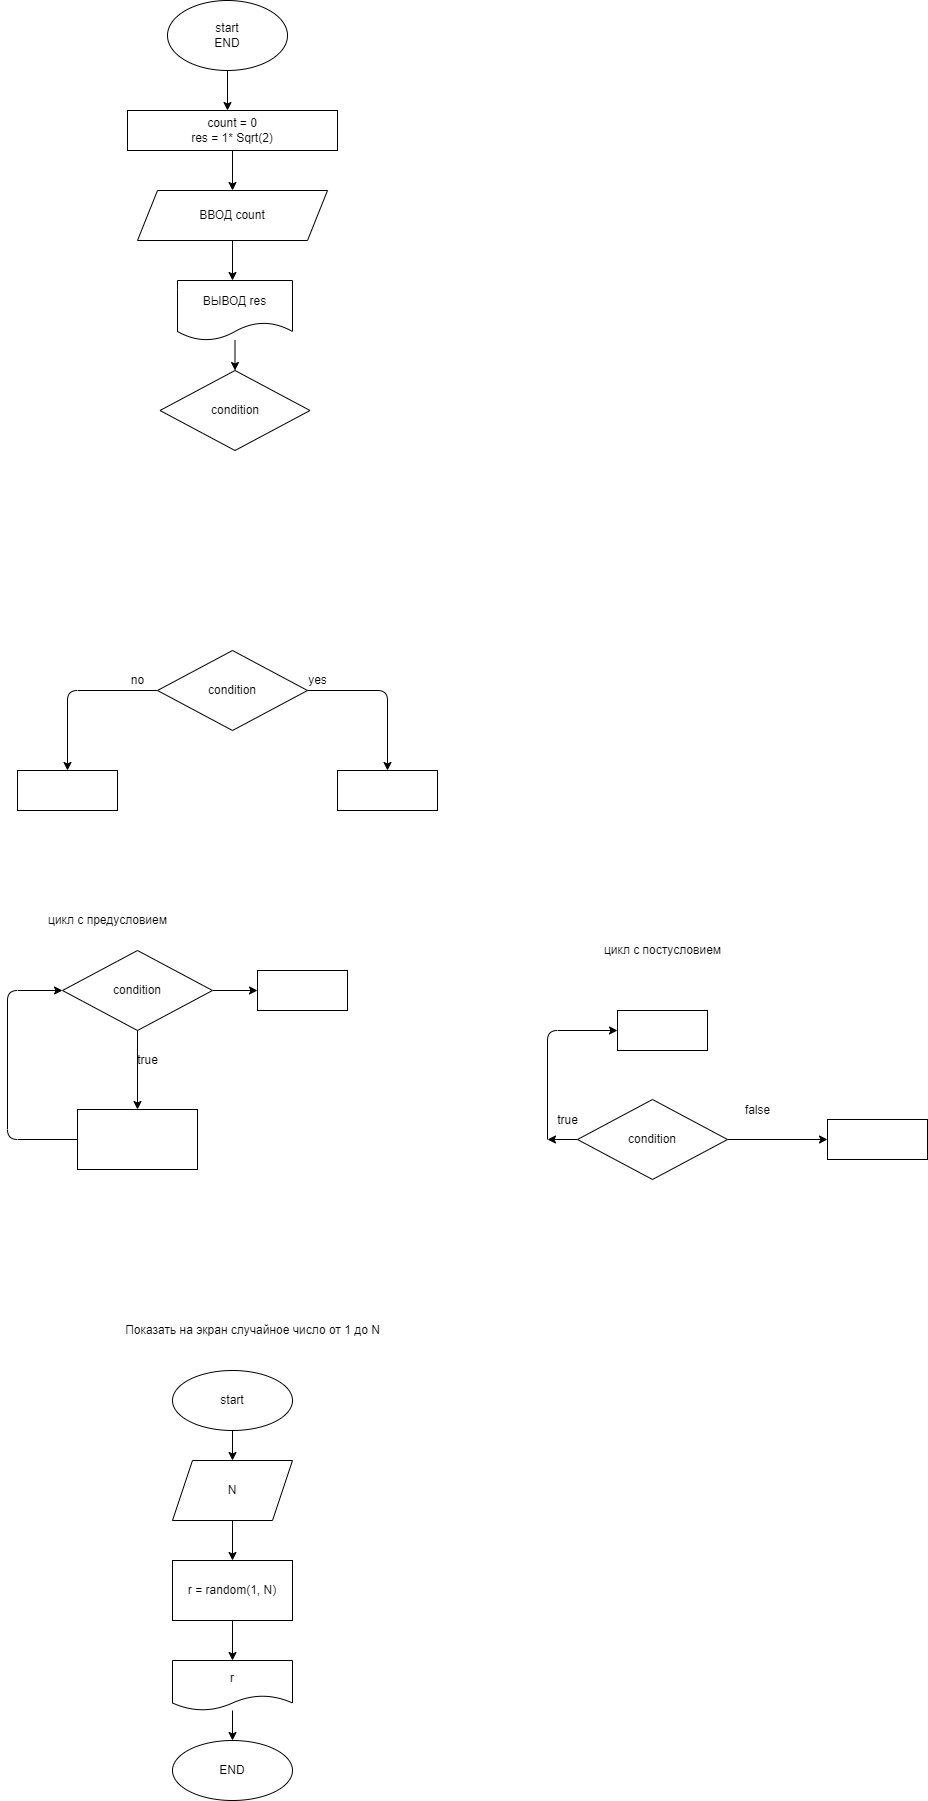

The diagram above was exported from draw.io. Its source (the exported page's mxGraphModel, read from the mxfile embedded in the PNG):
<mxGraphModel dx="367" dy="619" grid="1" gridSize="10" guides="1" tooltips="1" connect="1" arrows="1" fold="1" page="1" pageScale="1" pageWidth="827" pageHeight="1169" math="0" shadow="0">
  <root>
    <mxCell id="0" />
    <mxCell id="1" parent="0" />
    <mxCell id="3" style="edgeStyle=none;html=1;exitX=0.5;exitY=1;exitDx=0;exitDy=0;" parent="1" source="2" edge="1">
      <mxGeometry relative="1" as="geometry">
        <mxPoint x="240" y="170" as="targetPoint" />
      </mxGeometry>
    </mxCell>
    <mxCell id="2" value="start&lt;br&gt;END" style="ellipse;whiteSpace=wrap;html=1;" parent="1" vertex="1">
      <mxGeometry x="180" y="60" width="120" height="70" as="geometry" />
    </mxCell>
    <mxCell id="5" style="edgeStyle=none;html=1;" parent="1" source="4" edge="1">
      <mxGeometry relative="1" as="geometry">
        <mxPoint x="245" y="250" as="targetPoint" />
      </mxGeometry>
    </mxCell>
    <mxCell id="4" value="count = 0&lt;br&gt;res = 1* Sqrt(2)" style="whiteSpace=wrap;html=1;" parent="1" vertex="1">
      <mxGeometry x="140" y="170" width="210" height="40" as="geometry" />
    </mxCell>
    <mxCell id="7" style="edgeStyle=none;html=1;" parent="1" source="6" edge="1">
      <mxGeometry relative="1" as="geometry">
        <mxPoint x="245" y="340" as="targetPoint" />
      </mxGeometry>
    </mxCell>
    <mxCell id="6" value="ВВОД count" style="shape=parallelogram;perimeter=parallelogramPerimeter;whiteSpace=wrap;html=1;fixedSize=1;" parent="1" vertex="1">
      <mxGeometry x="150" y="250" width="190" height="50" as="geometry" />
    </mxCell>
    <mxCell id="9" style="edgeStyle=none;html=1;entryX=0.5;entryY=0;entryDx=0;entryDy=0;" parent="1" source="8" target="10" edge="1">
      <mxGeometry relative="1" as="geometry">
        <mxPoint x="248" y="420" as="targetPoint" />
      </mxGeometry>
    </mxCell>
    <mxCell id="8" value="ВЫВОД res" style="shape=document;whiteSpace=wrap;html=1;boundedLbl=1;" parent="1" vertex="1">
      <mxGeometry x="190" y="340" width="115" height="60" as="geometry" />
    </mxCell>
    <mxCell id="10" value="&lt;span&gt;condition&lt;/span&gt;" style="rhombus;whiteSpace=wrap;html=1;" parent="1" vertex="1">
      <mxGeometry x="172.5" y="430" width="150" height="80" as="geometry" />
    </mxCell>
    <mxCell id="15" style="edgeStyle=none;html=1;entryX=0.5;entryY=0;entryDx=0;entryDy=0;exitX=1;exitY=0.5;exitDx=0;exitDy=0;" parent="1" source="11" target="13" edge="1">
      <mxGeometry relative="1" as="geometry">
        <Array as="points">
          <mxPoint x="400" y="750" />
        </Array>
      </mxGeometry>
    </mxCell>
    <mxCell id="16" style="edgeStyle=none;html=1;entryX=0.5;entryY=0;entryDx=0;entryDy=0;exitX=0;exitY=0.5;exitDx=0;exitDy=0;" parent="1" source="11" target="14" edge="1">
      <mxGeometry relative="1" as="geometry">
        <Array as="points">
          <mxPoint x="80" y="750" />
        </Array>
      </mxGeometry>
    </mxCell>
    <mxCell id="11" value="condition" style="rhombus;whiteSpace=wrap;html=1;" parent="1" vertex="1">
      <mxGeometry x="170" y="710" width="150" height="80" as="geometry" />
    </mxCell>
    <mxCell id="13" value="" style="whiteSpace=wrap;html=1;" parent="1" vertex="1">
      <mxGeometry x="350" y="830" width="100" height="40" as="geometry" />
    </mxCell>
    <mxCell id="14" value="" style="whiteSpace=wrap;html=1;" parent="1" vertex="1">
      <mxGeometry x="30" y="830" width="100" height="40" as="geometry" />
    </mxCell>
    <mxCell id="17" value="yes" style="text;html=1;align=center;verticalAlign=middle;resizable=0;points=[];autosize=1;strokeColor=none;fillColor=none;" parent="1" vertex="1">
      <mxGeometry x="315" y="730" width="30" height="20" as="geometry" />
    </mxCell>
    <mxCell id="18" value="no" style="text;html=1;align=center;verticalAlign=middle;resizable=0;points=[];autosize=1;strokeColor=none;fillColor=none;" parent="1" vertex="1">
      <mxGeometry x="135" y="730" width="30" height="20" as="geometry" />
    </mxCell>
    <mxCell id="23" style="edgeStyle=none;html=1;exitX=0.5;exitY=1;exitDx=0;exitDy=0;entryX=0.5;entryY=0;entryDx=0;entryDy=0;" parent="1" source="19" target="22" edge="1">
      <mxGeometry relative="1" as="geometry" />
    </mxCell>
    <mxCell id="27" style="edgeStyle=none;html=1;exitX=1;exitY=0.5;exitDx=0;exitDy=0;entryX=0;entryY=0.5;entryDx=0;entryDy=0;" parent="1" source="19" target="26" edge="1">
      <mxGeometry relative="1" as="geometry" />
    </mxCell>
    <mxCell id="19" value="condition" style="rhombus;whiteSpace=wrap;html=1;" parent="1" vertex="1">
      <mxGeometry x="75" y="1010" width="150" height="80" as="geometry" />
    </mxCell>
    <mxCell id="20" value="цикл с предусловием" style="text;html=1;align=center;verticalAlign=middle;resizable=0;points=[];autosize=1;strokeColor=none;fillColor=none;" parent="1" vertex="1">
      <mxGeometry x="55" y="970" width="130" height="20" as="geometry" />
    </mxCell>
    <mxCell id="21" value="цикл с постусловием" style="text;html=1;align=center;verticalAlign=middle;resizable=0;points=[];autosize=1;strokeColor=none;fillColor=none;" parent="1" vertex="1">
      <mxGeometry x="610" y="1000" width="130" height="20" as="geometry" />
    </mxCell>
    <mxCell id="25" style="edgeStyle=none;html=1;exitX=0;exitY=0.5;exitDx=0;exitDy=0;entryX=0;entryY=0.5;entryDx=0;entryDy=0;" parent="1" source="22" target="19" edge="1">
      <mxGeometry relative="1" as="geometry">
        <mxPoint x="20" y="1040" as="targetPoint" />
        <Array as="points">
          <mxPoint x="20" y="1199" />
          <mxPoint x="20" y="1050" />
        </Array>
      </mxGeometry>
    </mxCell>
    <mxCell id="22" value="" style="whiteSpace=wrap;html=1;" parent="1" vertex="1">
      <mxGeometry x="90" y="1169" width="120" height="60" as="geometry" />
    </mxCell>
    <mxCell id="24" value="true" style="text;html=1;align=center;verticalAlign=middle;resizable=0;points=[];autosize=1;strokeColor=none;fillColor=none;" parent="1" vertex="1">
      <mxGeometry x="140" y="1110" width="40" height="20" as="geometry" />
    </mxCell>
    <mxCell id="26" value="" style="whiteSpace=wrap;html=1;" parent="1" vertex="1">
      <mxGeometry x="270" y="1030" width="90" height="40" as="geometry" />
    </mxCell>
    <mxCell id="30" style="edgeStyle=none;html=1;exitX=1;exitY=0.5;exitDx=0;exitDy=0;entryX=0;entryY=0.5;entryDx=0;entryDy=0;" parent="1" source="28" target="29" edge="1">
      <mxGeometry relative="1" as="geometry" />
    </mxCell>
    <mxCell id="33" style="edgeStyle=none;html=1;entryX=0;entryY=0.5;entryDx=0;entryDy=0;" parent="1" target="32" edge="1">
      <mxGeometry relative="1" as="geometry">
        <mxPoint x="560" y="1199" as="sourcePoint" />
        <Array as="points">
          <mxPoint x="560" y="1090" />
        </Array>
      </mxGeometry>
    </mxCell>
    <mxCell id="34" style="edgeStyle=none;html=1;exitX=0;exitY=0.5;exitDx=0;exitDy=0;" parent="1" source="28" edge="1">
      <mxGeometry relative="1" as="geometry">
        <mxPoint x="560" y="1199" as="targetPoint" />
      </mxGeometry>
    </mxCell>
    <mxCell id="28" value="condition" style="rhombus;whiteSpace=wrap;html=1;" parent="1" vertex="1">
      <mxGeometry x="590" y="1159" width="150" height="80" as="geometry" />
    </mxCell>
    <mxCell id="29" value="" style="whiteSpace=wrap;html=1;" parent="1" vertex="1">
      <mxGeometry x="840" y="1179" width="100" height="40" as="geometry" />
    </mxCell>
    <mxCell id="31" value="false" style="text;html=1;align=center;verticalAlign=middle;resizable=0;points=[];autosize=1;strokeColor=none;fillColor=none;" parent="1" vertex="1">
      <mxGeometry x="750" y="1160" width="40" height="20" as="geometry" />
    </mxCell>
    <mxCell id="32" value="" style="whiteSpace=wrap;html=1;" parent="1" vertex="1">
      <mxGeometry x="630" y="1070" width="90" height="40" as="geometry" />
    </mxCell>
    <mxCell id="35" value="true" style="text;html=1;align=center;verticalAlign=middle;resizable=0;points=[];autosize=1;strokeColor=none;fillColor=none;" parent="1" vertex="1">
      <mxGeometry x="560" y="1170" width="40" height="20" as="geometry" />
    </mxCell>
    <mxCell id="43" style="edgeStyle=none;html=1;" edge="1" parent="1" source="36" target="39">
      <mxGeometry relative="1" as="geometry" />
    </mxCell>
    <mxCell id="36" value="start" style="ellipse;whiteSpace=wrap;html=1;" vertex="1" parent="1">
      <mxGeometry x="185" y="1430" width="120" height="60" as="geometry" />
    </mxCell>
    <mxCell id="45" style="edgeStyle=none;html=1;exitX=0.5;exitY=1;exitDx=0;exitDy=0;entryX=0.5;entryY=0;entryDx=0;entryDy=0;" edge="1" parent="1" source="38" target="40">
      <mxGeometry relative="1" as="geometry" />
    </mxCell>
    <mxCell id="38" value="r = random(1, N)" style="whiteSpace=wrap;html=1;" vertex="1" parent="1">
      <mxGeometry x="185" y="1620" width="120" height="60" as="geometry" />
    </mxCell>
    <mxCell id="44" style="edgeStyle=none;html=1;exitX=0.5;exitY=1;exitDx=0;exitDy=0;" edge="1" parent="1" source="39" target="38">
      <mxGeometry relative="1" as="geometry" />
    </mxCell>
    <mxCell id="39" value="N" style="shape=parallelogram;perimeter=parallelogramPerimeter;whiteSpace=wrap;html=1;fixedSize=1;" vertex="1" parent="1">
      <mxGeometry x="185" y="1520" width="120" height="60" as="geometry" />
    </mxCell>
    <mxCell id="46" style="edgeStyle=none;html=1;entryX=0.5;entryY=0;entryDx=0;entryDy=0;" edge="1" parent="1" source="40" target="41">
      <mxGeometry relative="1" as="geometry" />
    </mxCell>
    <mxCell id="40" value="r" style="shape=document;whiteSpace=wrap;html=1;boundedLbl=1;" vertex="1" parent="1">
      <mxGeometry x="185" y="1720" width="120" height="50" as="geometry" />
    </mxCell>
    <mxCell id="41" value="END" style="ellipse;whiteSpace=wrap;html=1;" vertex="1" parent="1">
      <mxGeometry x="185" y="1800" width="120" height="60" as="geometry" />
    </mxCell>
    <mxCell id="42" value="Показать на экран случайное число от 1 до N" style="text;html=1;align=center;verticalAlign=middle;resizable=0;points=[];autosize=1;strokeColor=none;fillColor=none;" vertex="1" parent="1">
      <mxGeometry x="130" y="1380" width="270" height="20" as="geometry" />
    </mxCell>
  </root>
</mxGraphModel>